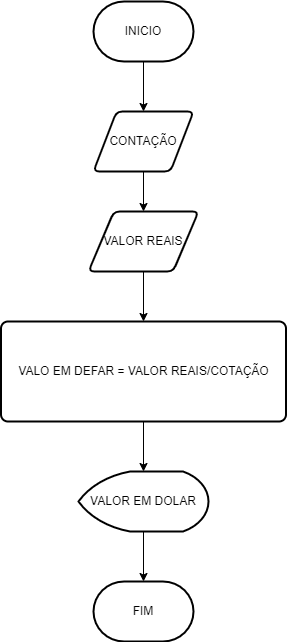

The diagram above was exported from draw.io. Its source (the exported page's mxGraphModel, read from the mxfile embedded in the PNG):
<mxGraphModel dx="1422" dy="794" grid="1" gridSize="10" guides="1" tooltips="1" connect="1" arrows="1" fold="1" page="1" pageScale="1" pageWidth="827" pageHeight="1169" math="0" shadow="0">
  <root>
    <mxCell id="0" />
    <mxCell id="1" parent="0" />
    <mxCell id="fMoPKf5MrW1pgHz3Tceb-3" value="" style="edgeStyle=orthogonalEdgeStyle;rounded=0;orthogonalLoop=1;jettySize=auto;html=1;" edge="1" parent="1" source="fMoPKf5MrW1pgHz3Tceb-1" target="fMoPKf5MrW1pgHz3Tceb-2">
      <mxGeometry relative="1" as="geometry" />
    </mxCell>
    <mxCell id="fMoPKf5MrW1pgHz3Tceb-1" value="INICIO&lt;br&gt;" style="strokeWidth=2;html=1;shape=mxgraph.flowchart.terminator;whiteSpace=wrap;" vertex="1" parent="1">
      <mxGeometry x="300" y="70" width="100" height="60" as="geometry" />
    </mxCell>
    <mxCell id="fMoPKf5MrW1pgHz3Tceb-5" value="" style="edgeStyle=orthogonalEdgeStyle;rounded=0;orthogonalLoop=1;jettySize=auto;html=1;" edge="1" parent="1" source="fMoPKf5MrW1pgHz3Tceb-2" target="fMoPKf5MrW1pgHz3Tceb-4">
      <mxGeometry relative="1" as="geometry" />
    </mxCell>
    <mxCell id="fMoPKf5MrW1pgHz3Tceb-2" value="CONTAÇÃO" style="shape=parallelogram;html=1;strokeWidth=2;perimeter=parallelogramPerimeter;whiteSpace=wrap;rounded=1;arcSize=12;size=0.23;" vertex="1" parent="1">
      <mxGeometry x="300" y="180" width="100" height="60" as="geometry" />
    </mxCell>
    <mxCell id="fMoPKf5MrW1pgHz3Tceb-7" value="" style="edgeStyle=orthogonalEdgeStyle;rounded=0;orthogonalLoop=1;jettySize=auto;html=1;" edge="1" parent="1" source="fMoPKf5MrW1pgHz3Tceb-4" target="fMoPKf5MrW1pgHz3Tceb-6">
      <mxGeometry relative="1" as="geometry" />
    </mxCell>
    <mxCell id="fMoPKf5MrW1pgHz3Tceb-4" value="VALOR REAIS" style="shape=parallelogram;html=1;strokeWidth=2;perimeter=parallelogramPerimeter;whiteSpace=wrap;rounded=1;arcSize=12;size=0.23;" vertex="1" parent="1">
      <mxGeometry x="295" y="280" width="110" height="60" as="geometry" />
    </mxCell>
    <mxCell id="fMoPKf5MrW1pgHz3Tceb-11" value="" style="edgeStyle=orthogonalEdgeStyle;rounded=0;orthogonalLoop=1;jettySize=auto;html=1;" edge="1" parent="1" source="fMoPKf5MrW1pgHz3Tceb-6" target="fMoPKf5MrW1pgHz3Tceb-8">
      <mxGeometry relative="1" as="geometry" />
    </mxCell>
    <mxCell id="fMoPKf5MrW1pgHz3Tceb-6" value="VALO EM DEFAR = VALOR REAIS/COTAÇÃO" style="rounded=1;whiteSpace=wrap;html=1;absoluteArcSize=1;arcSize=14;strokeWidth=2;" vertex="1" parent="1">
      <mxGeometry x="207.5" y="390" width="285" height="100" as="geometry" />
    </mxCell>
    <mxCell id="fMoPKf5MrW1pgHz3Tceb-13" value="" style="edgeStyle=orthogonalEdgeStyle;rounded=0;orthogonalLoop=1;jettySize=auto;html=1;" edge="1" parent="1" source="fMoPKf5MrW1pgHz3Tceb-8" target="fMoPKf5MrW1pgHz3Tceb-12">
      <mxGeometry relative="1" as="geometry" />
    </mxCell>
    <mxCell id="fMoPKf5MrW1pgHz3Tceb-8" value="VALOR EM DOLAR" style="strokeWidth=2;html=1;shape=mxgraph.flowchart.display;whiteSpace=wrap;" vertex="1" parent="1">
      <mxGeometry x="285" y="540" width="130" height="60" as="geometry" />
    </mxCell>
    <mxCell id="fMoPKf5MrW1pgHz3Tceb-12" value="FIM" style="strokeWidth=2;html=1;shape=mxgraph.flowchart.terminator;whiteSpace=wrap;" vertex="1" parent="1">
      <mxGeometry x="300" y="650" width="100" height="60" as="geometry" />
    </mxCell>
  </root>
</mxGraphModel>